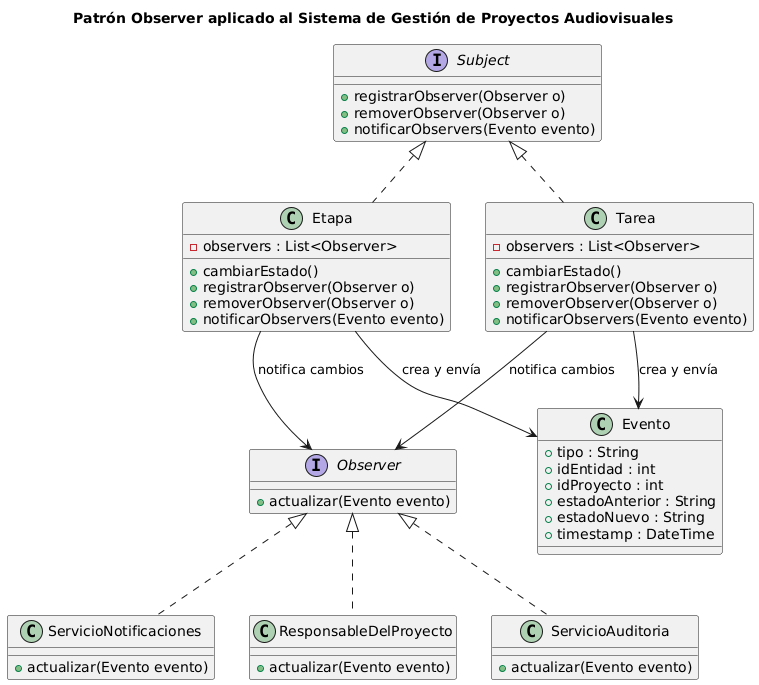

The diagram above was rendered by PlantUML. Its source (embedded in the PNG):
@startuml
title Patrón Observer aplicado al Sistema de Gestión de Proyectos Audiovisuales

'==============================
'  Interfaces del patrón
'==============================

interface Observer {
    + actualizar(Evento evento)
}

interface Subject {
    + registrarObserver(Observer o)
    + removerObserver(Observer o)
    + notificarObservers(Evento evento)
}

'==============================
'  Clase que representa el evento
'==============================

class Evento {
    + tipo : String
    + idEntidad : int
    + idProyecto : int
    + estadoAnterior : String
    + estadoNuevo : String
    + timestamp : DateTime
}

'==============================
'  Subjects (Etapa y Tarea)
'==============================

class Etapa {
    - observers : List<Observer>
    + cambiarEstado()
    + registrarObserver(Observer o)
    + removerObserver(Observer o)
    + notificarObservers(Evento evento)
}

class Tarea {
    - observers : List<Observer>
    + cambiarEstado()
    + registrarObserver(Observer o)
    + removerObserver(Observer o)
    + notificarObservers(Evento evento)
}

Subject <|.. Etapa
Subject <|.. Tarea

'==============================
'  Observers concretos
'==============================

class ServicioNotificaciones {
    + actualizar(Evento evento)
}

class ResponsableDelProyecto {
    + actualizar(Evento evento)
}

class ServicioAuditoria {
    + actualizar(Evento evento)
}

Observer <|.. ServicioNotificaciones
Observer <|.. ResponsableDelProyecto
Observer <|.. ServicioAuditoria

Etapa --> Observer : notifica cambios
Tarea --> Observer : notifica cambios

'==============================
' Relación del evento con Subjects
'==============================

Etapa --> Evento : crea y envía
Tarea --> Evento : crea y envía
@enduml